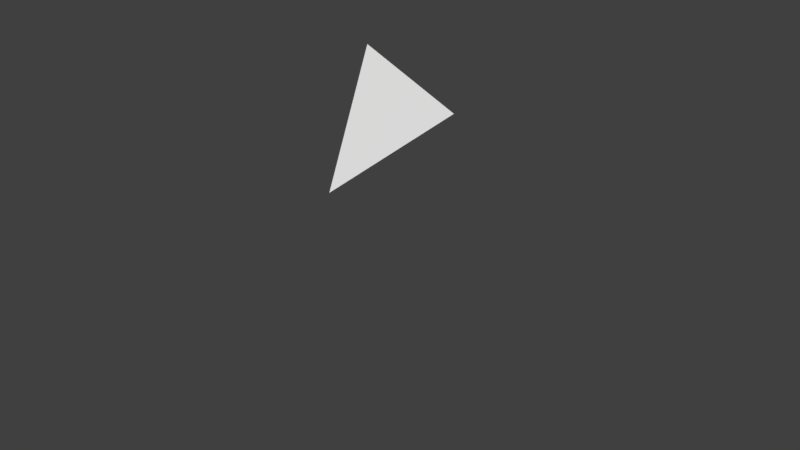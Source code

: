 # Source: birdTriangle.blend  (saved by Blender 2.77.0; exported with 4.5.12 LTS)
import bpy
from mathutils import Matrix  # noqa: F401  (used for matrix-valued properties, if any)

bpy.ops.wm.read_factory_settings(use_empty=True)
scene = bpy.context.scene
scene.name = 'Scene'

# ---- collections
col_collection_1 = bpy.data.collections.new('Collection 1'); scene.collection.children.link(col_collection_1)

# ---- world
world_world = bpy.data.worlds.new('World'); scene.world = world_world
world_world.color = (0.05088, 0.05088, 0.05088)
world_world.use_sun_shadow = False
world_world.sun_shadow_jitter_overblur = 0.0
world_world.cycles.sampling_method = 'MANUAL'

# ---- meshes
me_cone = bpy.data.meshes.new('Cone')
me_cone.from_pydata([(0.0, -0.2598, 4.309), (0.866, 0.7044, 3.16), (0.0, -1.149, 2.257), (-0.866, 0.7044, 3.16), (-1.385, 1.912, 2.658), (1.089, 1.912, 2.658), (0.2442, 1.297, -0.56), (-0.1801, 1.045, -0.56), (-0.4829, 1.265, -0.56), (0.123, 1.625, -0.56), (0.2442, 1.297, -2.011), (-0.4829, 1.265, -2.011), (4.316, 1.816, 2.199), (-4.157, 1.697, 2.199), (0.5551, 0.7303, 1.618), (-0.6744, 0.7143, 1.618)], [(3, 4), (0, 4), (0, 5), (1, 5), (4, 5), (3, 5), (6, 7), (7, 8), (6, 9), (8, 9), (7, 9), (4, 15), (5, 14), (14, 6), (3, 7), (1, 9), (5, 8), (15, 8), (3, 6), (9, 10), (7, 10), (6, 10), (8, 11), (7, 11), (9, 11), (5, 9), (4, 8), (5, 12), (4, 13), (1, 14), (3, 15), (13, 15), (3, 13), (12, 14), (1, 12)], [(0, 2, 1), (1, 2, 3), (3, 2, 0), (0, 1, 3)])
me_cone.use_remesh_preserve_volume = False
me_cone.use_remesh_preserve_attributes = False
me_cone.use_mirror_vertex_groups = False
me_cone.update()

# ---- objects
ob_cone = bpy.data.objects.new('Cone', me_cone)

# ---- transforms, parenting, visibility, modifiers, constraints
ob_cone.location = (0.0, 0.0, 0.0)
ob_cone.lineart.crease_threshold = 0.0

# ---- collection membership
col_collection_1.objects.link(ob_cone)

# ---- scene / render settings (as saved in the file)
scene.frame_start = 1; scene.frame_end = 250; scene.frame_set(1)
scene.render.engine = 'CYCLES'
scene.render.resolution_percentage = 50
scene.render.dither_intensity = 0.0
scene.cycles.use_denoising = False
scene.cycles.samples = 128
scene.cycles.sampling_pattern = 'TABULATED_SOBOL'
scene.cycles.light_sampling_threshold = 0.0
scene.cycles.use_adaptive_sampling = False
scene.cycles.use_light_tree = False
scene.cycles.blur_glossy = 0.0
scene.cycles.sample_clamp_indirect = 0.0
scene.view_settings.view_transform = 'Standard'
bpy.context.view_layer.update()

# ---- added for rendering (the .blend has no active camera and no usable light): camera, sun
cam_auto = bpy.data.cameras.new('AutoCamera')
cam_auto.lens = 50.0
cam_auto.sensor_width = 36.0
cam_auto.clip_end = 1000.0
ob_auto_camera = bpy.data.objects.new('AutoCamera', cam_auto)
scene.collection.objects.link(ob_auto_camera)
ob_auto_camera.location = (10.2608, -11.8365, 9.29387)
ob_auto_camera.rotation_euler = (1.09748, -7.21219e-08, 0.694738)
scene.camera = ob_auto_camera
light_auto_sun = bpy.data.lights.new('AutoSun', 'SUN')
light_auto_sun.energy = 3.0
light_auto_sun.angle = 0.0523599
ob_auto_sun = bpy.data.objects.new('AutoSun', light_auto_sun)
scene.collection.objects.link(ob_auto_sun)
ob_auto_sun.rotation_euler = (0.872665, 0.174533, 0.523599)
bpy.context.view_layer.update()
